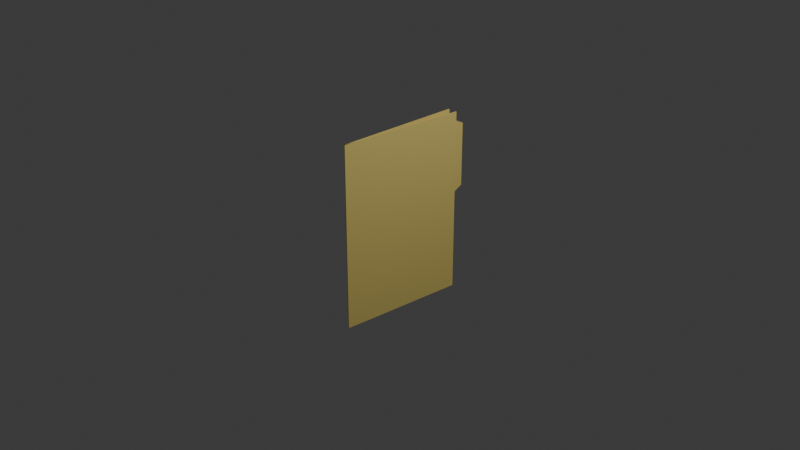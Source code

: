 # Source: carpeta_abierta.blend  (saved by Blender 5.1.30; exported with 4.5.12 LTS)
import bpy
from mathutils import Matrix  # noqa: F401  (used for matrix-valued properties, if any)

bpy.ops.wm.read_factory_settings(use_empty=True)
scene = bpy.context.scene
scene.name = 'Scene'

# ---- collections
col_collection = bpy.data.collections.new('Collection'); scene.collection.children.link(col_collection)

# ---- materials (node trees are filled in below, after node groups)
mat_material_001 = bpy.data.materials.new('Material.001')
mat_material_001.alpha_threshold = 0.0
mat_material_001.use_backface_culling_lightprobe_volume = False
mat_material_001.roughness = 0.5
mat_material_001.line_color = (0.0, 0.0, 0.0, 1.0)

# ---- material node trees
mat_material_001.use_nodes = True; mat_material_001.node_tree.nodes.clear()
_N = mat_material_001.node_tree.nodes; _L = mat_material_001.node_tree.links
n0 = _N.new('ShaderNodeOutputMaterial'); n0.name = 'Material Output'; n0.location = (200, 100)
n1 = _N.new('ShaderNodeBsdfPrincipled'); n1.name = 'Principled BSDF'; n1.location = (-200, 100)
n1.inputs[0].default_value = (0.8, 0.6417, 0.1922, 1.0)
_L.new(n1.outputs[0], n0.inputs[0])
n0.is_active_output = True

# ---- world
world_world = bpy.data.worlds.new('World'); scene.world = world_world
world_world.use_nodes = True; world_world.node_tree.nodes.clear()
_N = world_world.node_tree.nodes; _L = world_world.node_tree.links
n0 = _N.new('ShaderNodeOutputWorld'); n0.name = 'World Output'; n0.location = (200, 100)
n1 = _N.new('ShaderNodeBackground'); n1.name = 'Background'; n1.location = (-200, 100)
n1.inputs[0].default_value = (0.05088, 0.05088, 0.05088, 1.0)
_L.new(n1.outputs[0], n0.inputs[0])
n0.is_active_output = True
world_world.color = (0.05088, 0.05088, 0.05088)
world_world.sun_shadow_jitter_overblur = 0.0

# ---- cameras
cam_camera = bpy.data.cameras.new('Camera')
cam_camera.clip_end = 100.0
cam_camera.ortho_scale = 7.314

# ---- lights
light_light = bpy.data.lights.new('Light', 'POINT')
light_light.energy = 1000.0
light_light.shadow_soft_size = 0.1

# ---- meshes
me_cube = bpy.data.meshes.new('Cube')
me_cube.from_pydata([(0.0, 1.4, 1.0), (0.0, 1.4, -1.0), (0.0, 0.0, 1.0), (0.0, 0.0, -1.0), (0.0, 1.4, 0.9), (0.0, 1.6, 0.8), (0.0, 1.6, 0.1), (0.0, 1.4, -3.725e-08), (0.0, 1.4, -3.725e-08)], [(7, 6), (8, 7)], [(4, 5, 6, 8, 1, 3, 2, 0)])
_uv = me_cube.uv_layers.new(name='UVMap')
_uv.uv.foreach_set('vector', [0.0, 0.0, 0.0, 0.0, 0.0, 0.0, 0.0, 0.0, 0.0, 0.0, 0.0, 0.0, 0.0, 0.0, 0.0, 0.0])
me_cube.materials.append(mat_material_001)
me_cube.use_mirror_vertex_groups = False
me_cube.update()
me_cube_001 = bpy.data.meshes.new('Cube.001')
me_cube_001.from_pydata([(0.01669, 1.1, 1.0), (0.01669, 1.1, -1.0), (1.863e-09, -2.98e-08, -1.0), (1.863e-09, -8.941e-08, 1.0)], [], [(1, 2, 3, 0)])
_uv = me_cube_001.uv_layers.new(name='UVMap')
_uv.uv.foreach_set('vector', [0.0, 0.0, 0.0, 0.0, 0.0, 0.0, 0.0, 0.0])
me_cube_001.materials.append(mat_material_001)
me_cube_001.use_mirror_vertex_groups = False
me_cube_001.update()
me_cube_002 = bpy.data.meshes.new('Cube.002')
me_cube_002.from_pydata([(0.0, 0.0, 1.0), (0.0, 0.0, -1.0), (-0.01669, 0.3003, -1.0), (-0.01669, 0.3003, 1.0)], [], [(3, 2, 1, 0)])
_uv = me_cube_002.uv_layers.new(name='UVMap')
_uv.uv.foreach_set('vector', [0.0, 0.0, 0.0, 0.0, 0.0, 0.0, 0.0, 0.0])
me_cube_002.materials.append(mat_material_001)
me_cube_002.use_mirror_vertex_groups = False
me_cube_002.update()

# ---- objects
ob_base = bpy.data.objects.new('base', me_cube)
ob_light = bpy.data.objects.new('Light', light_light)
ob_camera = bpy.data.objects.new('Camera', cam_camera)
ob_tapa = bpy.data.objects.new('tapa', me_cube_001)
ob_tapa_001 = bpy.data.objects.new('tapa.001', me_cube_002)

# ---- transforms, parenting, visibility, modifiers, constraints
ob_base.location = (0.0, -0.7, 0.0)
ob_base.lock_rotations_4d = False
ob_base.empty_display_type = 'ARROWS'
ob_base.lineart.crease_threshold = 0.0
_m = ob_base.modifiers.new('Solidify', 'SOLIDIFY')
_m.offset = 1.0
ob_light.location = (4.076, 1.005, 5.904)
ob_light.rotation_euler = (0.6503, 0.05522, 1.866)
ob_light.lock_rotations_4d = False
ob_light.empty_display_type = 'ARROWS'
ob_light.color = (0.0, 0.0, 0.0, 0.0)
ob_light.lineart.crease_threshold = 0.0
ob_camera.location = (7.359, -6.926, 4.958)
ob_camera.rotation_euler = (1.109, 0.0, 0.8149)
ob_camera.lock_rotations_4d = False
ob_camera.empty_display_type = 'ARROWS'
ob_camera.color = (0.0, 0.0, 0.0, 0.0)
ob_camera.display_type = 'WIRE'
ob_camera.lineart.crease_threshold = 0.0
ob_tapa.location = (0.02398, -0.4001, 0.0)
ob_tapa.rotation_euler = (0.0, -0.0, -0.05453)
ob_tapa.lock_rotations_4d = False
ob_tapa.empty_display_type = 'ARROWS'
ob_tapa.lineart.crease_threshold = 0.0
_m = ob_tapa.modifiers.new('Solidify', 'SOLIDIFY')
_m.offset = 1.0
ob_tapa_001.location = (0.0, -0.7, 0.0)
ob_tapa_001.rotation_euler = (0.0, -0.0, -0.1353)
ob_tapa_001.lock_rotations_4d = False
ob_tapa_001.empty_display_type = 'ARROWS'
ob_tapa_001.lineart.crease_threshold = 0.0
_m = ob_tapa_001.modifiers.new('Solidify', 'SOLIDIFY')
_m.offset = 1.0

# ---- collection membership
col_collection.objects.link(ob_base)
col_collection.objects.link(ob_light)
col_collection.objects.link(ob_camera)
col_collection.objects.link(ob_tapa)
col_collection.objects.link(ob_tapa_001)

# ---- scene / render settings (as saved in the file)
scene.camera = ob_camera
scene.frame_start = 1; scene.frame_end = 250; scene.frame_set(0)
scene.render.engine = 'BLENDER_EEVEE_NEXT'
scene.render.bake_bias = 0.0
scene.render.bake_samples = 0
scene.cycles.sampling_pattern = 'TABULATED_SOBOL'
scene.eevee.use_volume_custom_range = False
bpy.context.view_layer.update()
